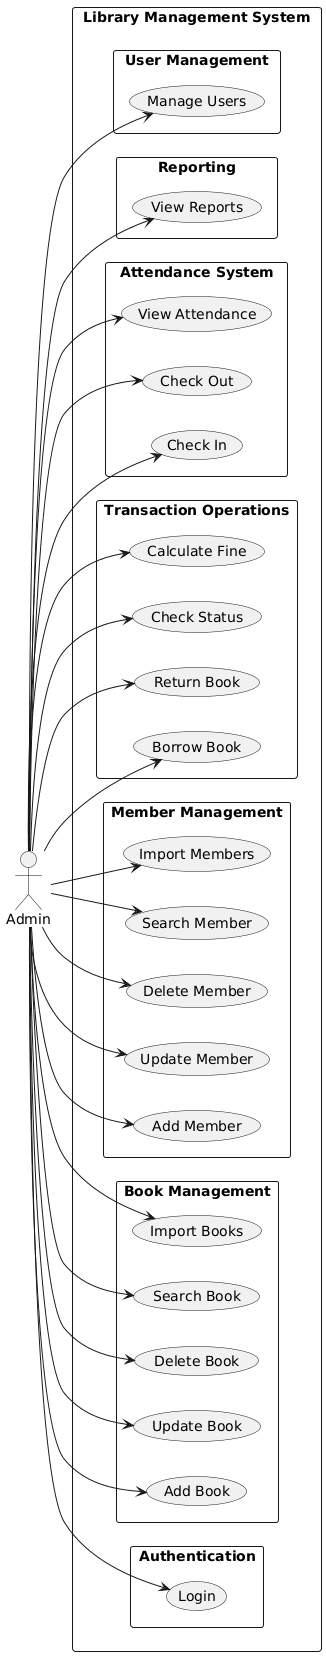

The diagram above was rendered by PlantUML. Its source (embedded in the PNG):
@startuml
left to right direction
skinparam packageStyle rectangle

actor Admin

package "Library Management System" {

  package "Authentication" {
    (Login)
  }

  package "Book Management" {
    (Add Book)
    (Update Book)
    (Delete Book)
    (Search Book)
    (Import Books)
  }

  package "Member Management" {
    (Add Member)
    (Update Member)
    (Delete Member)
    (Search Member)
    (Import Members)
  }

  package "Transaction Operations" {
    (Borrow Book)
    (Return Book)
    (Check Status)
    (Calculate Fine)
  }

  package "Attendance System" {
    (Check In)
    (Check Out)
    (View Attendance)
  }

  package "Reporting" {
    (View Reports)
  }

  package "User Management" {
    (Manage Users)
  }
}

Admin --> (Login)
Admin --> (Add Book)
Admin --> (Update Book)
Admin --> (Delete Book)
Admin --> (Search Book)
Admin --> (Import Books)

Admin --> (Add Member)
Admin --> (Update Member)
Admin --> (Delete Member)
Admin --> (Search Member)
Admin --> (Import Members)

Admin --> (Borrow Book)
Admin --> (Return Book)
Admin --> (Check Status)
Admin --> (Calculate Fine)

Admin --> (Check In)
Admin --> (Check Out)
Admin --> (View Attendance)

Admin --> (View Reports)
Admin --> (Manage Users)
@enduml